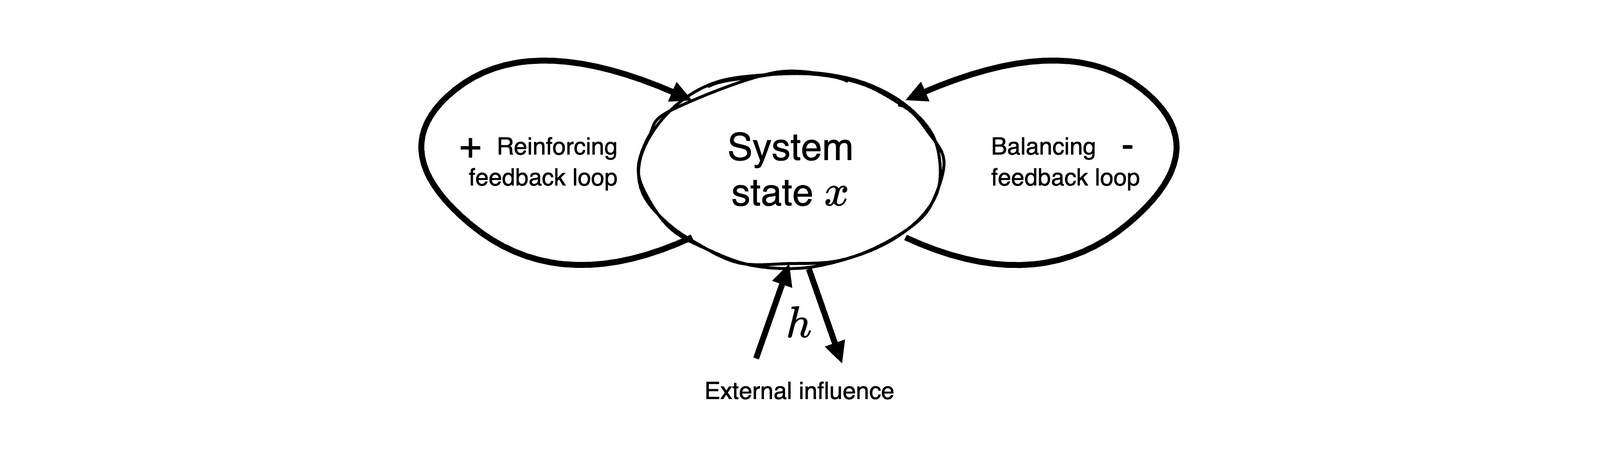

The diagram above was exported from draw.io. Its source (the exported page's mxGraphModel, read from the mxfile embedded in the PNG):
<mxGraphModel dx="1742" dy="1200" grid="1" gridSize="10" guides="1" tooltips="1" connect="1" arrows="1" fold="1" page="1" pageScale="1" pageWidth="1600" pageHeight="900" background="none" math="1" shadow="0">
  <root>
    <mxCell id="0" />
    <mxCell id="7" value="BG" style="locked=1;" parent="0" />
    <mxCell id="8" value="" style="rounded=1;arcSize=2;strokeColor=none;sketch=1;curveFitting=1;jiggle=2;movable=0;resizable=0;rotatable=0;deletable=0;editable=0;connectable=0;" parent="7" vertex="1">
      <mxGeometry y="220" width="1600" height="450" as="geometry" />
    </mxCell>
    <mxCell id="51" value="FG" style="" parent="0" />
    <mxCell id="65" value="\(h\)&lt;br&gt;" style="text;html=1;strokeColor=none;fillColor=none;align=center;verticalAlign=middle;whiteSpace=wrap;rounded=0;fontFamily=Helvetica;fontSize=38;" vertex="1" parent="51">
      <mxGeometry x="770" y="530" width="60" height="30" as="geometry" />
    </mxCell>
    <mxCell id="66" value="+" style="text;html=1;strokeColor=none;fillColor=none;align=center;verticalAlign=middle;whiteSpace=wrap;rounded=0;fontFamily=Helvetica;fontSize=38;" vertex="1" parent="51">
      <mxGeometry x="440" y="350" width="60" height="30" as="geometry" />
    </mxCell>
    <mxCell id="67" value="-" style="text;html=1;strokeColor=none;fillColor=none;align=center;verticalAlign=middle;whiteSpace=wrap;rounded=0;fontFamily=Helvetica;fontSize=38;" vertex="1" parent="51">
      <mxGeometry x="1100" y="350" width="60" height="30" as="geometry" />
    </mxCell>
    <mxCell id="73" value="System&lt;br&gt;state \(x\)" style="ellipse;whiteSpace=wrap;html=1;hachureGap=4;fontFamily=Helvetica;strokeWidth=3;sketch=1;curveFitting=1;jiggle=2;fontSize=38;" vertex="1" parent="51">
      <mxGeometry x="640" y="292" width="303.35" height="195.01" as="geometry" />
    </mxCell>
    <mxCell id="74" style="edgeStyle=none;html=1;fontFamily=Helvetica;fontSize=38;curved=1;exitX=1;exitY=1;exitDx=0;exitDy=0;entryX=1;entryY=0;entryDx=0;entryDy=0;strokeWidth=6;endArrow=block;endFill=1;" edge="1" parent="51">
      <mxGeometry relative="1" as="geometry">
        <mxPoint x="906.9252246173742" y="458.45157296831235" as="sourcePoint" />
        <mxPoint x="906.9252246173742" y="320.55842703168787" as="targetPoint" />
        <Array as="points">
          <mxPoint x="1040" y="520" />
          <mxPoint x="1220" y="370" />
          <mxPoint x="1070" y="250" />
        </Array>
      </mxGeometry>
    </mxCell>
    <mxCell id="75" style="edgeStyle=none;html=1;fontFamily=Helvetica;fontSize=38;curved=1;exitX=1;exitY=1;exitDx=0;exitDy=0;entryX=1;entryY=0;entryDx=0;entryDy=0;strokeWidth=6;endArrow=block;endFill=1;" edge="1" parent="51">
      <mxGeometry relative="1" as="geometry">
        <mxPoint x="692.7199999999993" y="458.2196666840614" as="sourcePoint" />
        <mxPoint x="692.7199999999993" y="320.79033331593905" as="targetPoint" />
        <Array as="points">
          <mxPoint x="560.0047610335289" y="520" />
          <mxPoint x="380.0047610335289" y="370" />
          <mxPoint x="530.0047610335289" y="250" />
        </Array>
      </mxGeometry>
    </mxCell>
    <mxCell id="76" value="" style="endArrow=block;html=1;strokeWidth=6;fontFamily=Helvetica;fontSize=38;curved=1;endFill=1;entryX=0.38;entryY=0.99;entryDx=0;entryDy=0;entryPerimeter=0;" edge="1" parent="51">
      <mxGeometry width="50" height="50" relative="1" as="geometry">
        <mxPoint x="757" y="580" as="sourcePoint" />
        <mxPoint x="790.2730000000001" y="485.05989999999997" as="targetPoint" />
      </mxGeometry>
    </mxCell>
    <mxCell id="77" value="" style="endArrow=block;html=1;strokeWidth=6;fontFamily=Helvetica;fontSize=38;curved=1;endFill=1;entryX=0.38;entryY=0.99;entryDx=0;entryDy=0;entryPerimeter=0;" edge="1" parent="51">
      <mxGeometry width="50" height="50" relative="1" as="geometry">
        <mxPoint x="810" y="489.99989999999957" as="sourcePoint" />
        <mxPoint x="843.2730000000001" y="584.94" as="targetPoint" />
      </mxGeometry>
    </mxCell>
    <mxCell id="78" value="&lt;p style=&quot;line-height: 68%;&quot;&gt;&lt;font style=&quot;font-size: 24px;&quot;&gt;Reinforcing&lt;br&gt;feedback loop&lt;/font&gt;&lt;/p&gt;" style="text;html=1;strokeColor=none;fillColor=none;align=right;verticalAlign=middle;whiteSpace=wrap;rounded=0;fontFamily=Helvetica;fontSize=38;" vertex="1" parent="51">
      <mxGeometry x="420" y="340" width="200" height="80" as="geometry" />
    </mxCell>
    <mxCell id="79" value="&lt;p style=&quot;line-height: 68%;&quot;&gt;&lt;font style=&quot;font-size: 24px;&quot;&gt;Balancing&lt;br&gt;feedback loop&lt;/font&gt;&lt;/p&gt;" style="text;html=1;strokeColor=none;fillColor=none;align=left;verticalAlign=middle;whiteSpace=wrap;rounded=0;fontFamily=Helvetica;fontSize=38;" vertex="1" parent="51">
      <mxGeometry x="991" y="340" width="179" height="80" as="geometry" />
    </mxCell>
    <mxCell id="80" value="&lt;p style=&quot;line-height: 68%;&quot;&gt;&lt;span style=&quot;font-size: 24px;&quot;&gt;External influence&lt;/span&gt;&lt;/p&gt;" style="text;html=1;strokeColor=none;fillColor=none;align=center;verticalAlign=middle;whiteSpace=wrap;rounded=0;fontFamily=Helvetica;fontSize=38;" vertex="1" parent="51">
      <mxGeometry x="691" y="570" width="219" height="80" as="geometry" />
    </mxCell>
  </root>
</mxGraphModel>